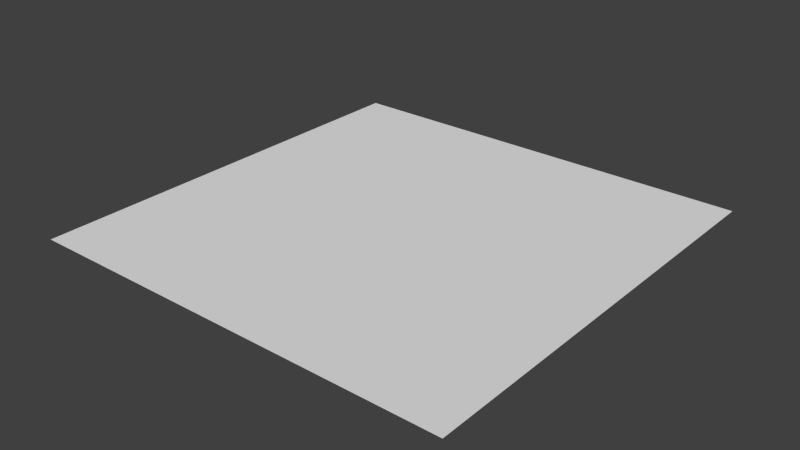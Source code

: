 # Source: plane_generic.blend  (saved by Blender 2.72.0; exported with 4.5.12 LTS)
import bpy
from mathutils import Matrix  # noqa: F401  (used for matrix-valued properties, if any)

bpy.ops.wm.read_factory_settings(use_empty=True)
scene = bpy.context.scene
scene.name = 'Scene'

# ---- collections
col_collection_1 = bpy.data.collections.new('Collection 1'); scene.collection.children.link(col_collection_1)

# ---- world
world_world = bpy.data.worlds.new('World'); scene.world = world_world
world_world.color = (0.05088, 0.05088, 0.05088)
world_world.use_sun_shadow = False
world_world.sun_shadow_jitter_overblur = 0.0
world_world.cycles.sampling_method = 'MANUAL'
world_world.cycles.sample_map_resolution = 256

# ---- meshes
me_plane = bpy.data.meshes.new('Plane')
me_plane.from_pydata([(-0.3165, -0.3165, 0.0), (0.3165, -0.3165, 0.0), (-0.3165, 0.3165, 0.0), (0.3165, 0.3165, 0.0)], [], [(0, 1, 3, 2)])
_uv = me_plane.uv_layers.new(name='UVMap')
_uv.uv.foreach_set('vector', [0.0, 0.0, 1.0, 0.0, 1.0, 1.0, 0.0, 1.0])
me_plane.use_remesh_preserve_volume = False
me_plane.use_remesh_preserve_attributes = False
me_plane.use_mirror_vertex_groups = False
me_plane.update()

# ---- objects
ob_plane = bpy.data.objects.new('Plane', me_plane)

# ---- transforms, parenting, visibility, modifiers, constraints
ob_plane.location = (0.0, 0.0, 0.0)
ob_plane.lineart.crease_threshold = 0.0

# ---- collection membership
col_collection_1.objects.link(ob_plane)

# ---- scene / render settings (as saved in the file)
scene.frame_start = 1; scene.frame_end = 250; scene.frame_set(1)
scene.render.engine = 'BLENDER_EEVEE_NEXT'
scene.render.resolution_percentage = 50
scene.render.dither_intensity = 0.0
scene.cycles.use_denoising = False
scene.cycles.samples = 10
scene.cycles.sampling_pattern = 'TABULATED_SOBOL'
scene.cycles.light_sampling_threshold = 0.0
scene.cycles.use_adaptive_sampling = False
scene.cycles.use_light_tree = False
scene.cycles.blur_glossy = 0.0
scene.cycles.pixel_filter_type = 'GAUSSIAN'
scene.cycles.sample_clamp_indirect = 0.0
scene.view_settings.view_transform = 'Standard'
bpy.context.view_layer.update()

# ---- added for rendering (the .blend has no active camera and no usable light): camera, sun
cam_auto = bpy.data.cameras.new('AutoCamera')
cam_auto.lens = 50.0
cam_auto.sensor_width = 36.0
cam_auto.clip_end = 1000.0
ob_auto_camera = bpy.data.objects.new('AutoCamera', cam_auto)
scene.collection.objects.link(ob_auto_camera)
ob_auto_camera.location = (0.828376, -0.994051, 0.662701)
ob_auto_camera.rotation_euler = (1.09748, -7.21219e-08, 0.694738)
scene.camera = ob_auto_camera
light_auto_sun = bpy.data.lights.new('AutoSun', 'SUN')
light_auto_sun.energy = 3.0
light_auto_sun.angle = 0.0523599
ob_auto_sun = bpy.data.objects.new('AutoSun', light_auto_sun)
scene.collection.objects.link(ob_auto_sun)
ob_auto_sun.rotation_euler = (0.872665, 0.174533, 0.523599)
bpy.context.view_layer.update()
